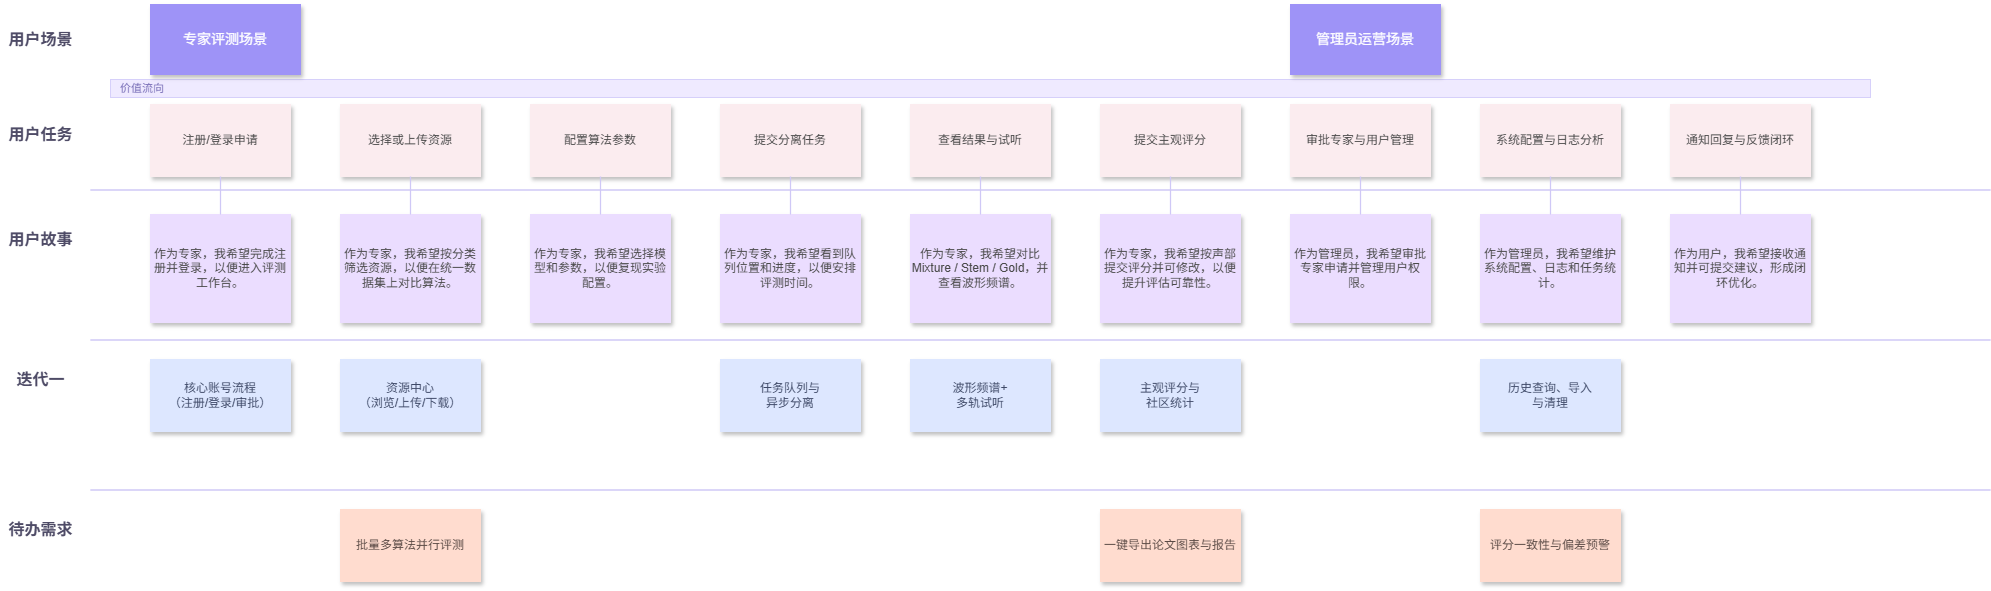

The diagram above was exported from draw.io. Its source (the exported page's mxGraphModel, read from the mxfile embedded in the PNG):
<mxGraphModel dx="2076" dy="1251" grid="1" gridSize="10" guides="1" tooltips="1" connect="1" arrows="1" fold="1" page="1" pageScale="1" pageWidth="2200" pageHeight="1400" math="0" shadow="0">
  <root>
    <mxCell id="0" />
    <mxCell id="1" parent="0" />
    <mxCell id="3" parent="1" style="text;html=1;strokeColor=none;fillColor=none;align=center;verticalAlign=middle;fontSize=16;fontStyle=1;fontColor=#4E4B66;" value="用户场景" vertex="1">
      <mxGeometry height="40" width="80" x="30" y="90" as="geometry" />
    </mxCell>
    <mxCell id="4" parent="1" style="text;html=1;strokeColor=none;fillColor=none;align=center;verticalAlign=middle;fontSize=16;fontStyle=1;fontColor=#4E4B66;" value="用户任务" vertex="1">
      <mxGeometry height="40" width="80" x="30" y="185" as="geometry" />
    </mxCell>
    <mxCell id="5" parent="1" style="text;html=1;strokeColor=none;fillColor=none;align=center;verticalAlign=middle;fontSize=16;fontStyle=1;fontColor=#4E4B66;" value="用户故事" vertex="1">
      <mxGeometry height="40" width="80" x="30" y="290" as="geometry" />
    </mxCell>
    <mxCell id="6" parent="1" style="text;html=1;strokeColor=none;fillColor=none;align=center;verticalAlign=middle;fontSize=16;fontStyle=1;fontColor=#4E4B66;" value="迭代一" vertex="1">
      <mxGeometry height="40" width="80" x="30" y="430" as="geometry" />
    </mxCell>
    <mxCell id="7" parent="1" style="text;html=1;strokeColor=none;fillColor=none;align=center;verticalAlign=middle;fontSize=16;fontStyle=1;fontColor=#4E4B66;" value="待办需求" vertex="1">
      <mxGeometry height="40" width="80" x="30" y="580" as="geometry" />
    </mxCell>
    <mxCell id="8" parent="1" style="shape=line;strokeColor=#CFC8F6;strokeWidth=1.5;" value="" vertex="1">
      <mxGeometry height="1" width="1900" x="120" y="260" as="geometry" />
    </mxCell>
    <mxCell id="9" parent="1" style="shape=line;strokeColor=#CFC8F6;strokeWidth=1.5;" value="" vertex="1">
      <mxGeometry height="1" width="1900" x="120" y="410" as="geometry" />
    </mxCell>
    <mxCell id="10" parent="1" style="shape=line;strokeColor=#CFC8F6;strokeWidth=1.5;" value="" vertex="1">
      <mxGeometry height="1" width="1900" x="120" y="560" as="geometry" />
    </mxCell>
    <mxCell id="11" parent="1" style="rounded=0;whiteSpace=wrap;html=1;fillColor=#EFEAFF;strokeColor=#D6D0FA;fontColor=#7A70B8;fontSize=11;align=left;spacingLeft=8;" value="价值流向" vertex="1">
      <mxGeometry height="18" width="1760" x="140" y="150" as="geometry" />
    </mxCell>
    <mxCell id="12" parent="1" style="rounded=0;whiteSpace=wrap;html=1;fillColor=#9E93F7;strokeColor=#9E93F7;fontColor=#FFFFFF;fontSize=14;shadow=1;" value="专家评测场景" vertex="1">
      <mxGeometry height="70" width="150" x="180" y="75" as="geometry" />
    </mxCell>
    <mxCell id="13" parent="1" style="rounded=0;whiteSpace=wrap;html=1;fillColor=#9E93F7;strokeColor=#9E93F7;fontColor=#FFFFFF;fontSize=14;shadow=1;" value="管理员运营场景" vertex="1">
      <mxGeometry height="70" width="150" x="1320" y="75" as="geometry" />
    </mxCell>
    <mxCell id="14" parent="1" style="rounded=0;whiteSpace=wrap;html=1;fillColor=#FBECEF;strokeColor=#FBECEF;fontColor=#4A4A4A;fontSize=12;shadow=1;" value="注册/登录申请" vertex="1">
      <mxGeometry height="72" width="140" x="180" y="175" as="geometry" />
    </mxCell>
    <mxCell id="15" parent="1" style="rounded=0;whiteSpace=wrap;html=1;fillColor=#FBECEF;strokeColor=#FBECEF;fontColor=#4A4A4A;fontSize=12;shadow=1;" value="选择或上传资源" vertex="1">
      <mxGeometry height="72" width="140" x="370" y="175" as="geometry" />
    </mxCell>
    <mxCell id="16" parent="1" style="rounded=0;whiteSpace=wrap;html=1;fillColor=#FBECEF;strokeColor=#FBECEF;fontColor=#4A4A4A;fontSize=12;shadow=1;" value="配置算法参数" vertex="1">
      <mxGeometry height="72" width="140" x="560" y="175" as="geometry" />
    </mxCell>
    <mxCell id="17" parent="1" style="rounded=0;whiteSpace=wrap;html=1;fillColor=#FBECEF;strokeColor=#FBECEF;fontColor=#4A4A4A;fontSize=12;shadow=1;" value="提交分离任务" vertex="1">
      <mxGeometry height="72" width="140" x="750" y="175" as="geometry" />
    </mxCell>
    <mxCell id="18" parent="1" style="rounded=0;whiteSpace=wrap;html=1;fillColor=#FBECEF;strokeColor=#FBECEF;fontColor=#4A4A4A;fontSize=12;shadow=1;" value="查看结果与试听" vertex="1">
      <mxGeometry height="72" width="140" x="940" y="175" as="geometry" />
    </mxCell>
    <mxCell id="19" parent="1" style="rounded=0;whiteSpace=wrap;html=1;fillColor=#FBECEF;strokeColor=#FBECEF;fontColor=#4A4A4A;fontSize=12;shadow=1;" value="提交主观评分" vertex="1">
      <mxGeometry height="72" width="140" x="1130" y="175" as="geometry" />
    </mxCell>
    <mxCell id="20" parent="1" style="rounded=0;whiteSpace=wrap;html=1;fillColor=#FBECEF;strokeColor=#FBECEF;fontColor=#4A4A4A;fontSize=12;shadow=1;" value="审批专家与用户管理" vertex="1">
      <mxGeometry height="72" width="140" x="1320" y="175" as="geometry" />
    </mxCell>
    <mxCell id="21" parent="1" style="rounded=0;whiteSpace=wrap;html=1;fillColor=#FBECEF;strokeColor=#FBECEF;fontColor=#4A4A4A;fontSize=12;shadow=1;" value="系统配置与日志分析" vertex="1">
      <mxGeometry height="72" width="140" x="1510" y="175" as="geometry" />
    </mxCell>
    <mxCell id="22" parent="1" style="rounded=0;whiteSpace=wrap;html=1;fillColor=#FBECEF;strokeColor=#FBECEF;fontColor=#4A4A4A;fontSize=12;shadow=1;" value="通知回复与反馈闭环" vertex="1">
      <mxGeometry height="72" width="140" x="1700" y="175" as="geometry" />
    </mxCell>
    <mxCell id="23" parent="1" style="rounded=0;whiteSpace=wrap;html=1;fillColor=#EBDDFF;strokeColor=#EBDDFF;fontColor=#4A4A4A;fontSize=12;shadow=1;" value="作为专家，我希望完成注册并登录，以便进入评测工作台。" vertex="1">
      <mxGeometry height="108" width="140" x="180" y="285" as="geometry" />
    </mxCell>
    <mxCell id="24" parent="1" style="rounded=0;whiteSpace=wrap;html=1;fillColor=#EBDDFF;strokeColor=#EBDDFF;fontColor=#4A4A4A;fontSize=12;shadow=1;" value="作为专家，我希望按分类筛选资源，以便在统一数据集上对比算法。" vertex="1">
      <mxGeometry height="108" width="140" x="370" y="285" as="geometry" />
    </mxCell>
    <mxCell id="25" parent="1" style="rounded=0;whiteSpace=wrap;html=1;fillColor=#EBDDFF;strokeColor=#EBDDFF;fontColor=#4A4A4A;fontSize=12;shadow=1;" value="作为专家，我希望选择模型和参数，以便复现实验配置。" vertex="1">
      <mxGeometry height="108" width="140" x="560" y="285" as="geometry" />
    </mxCell>
    <mxCell id="26" parent="1" style="rounded=0;whiteSpace=wrap;html=1;fillColor=#EBDDFF;strokeColor=#EBDDFF;fontColor=#4A4A4A;fontSize=12;shadow=1;" value="作为专家，我希望看到队列位置和进度，以便安排评测时间。" vertex="1">
      <mxGeometry height="108" width="140" x="750" y="285" as="geometry" />
    </mxCell>
    <mxCell id="27" parent="1" style="rounded=0;whiteSpace=wrap;html=1;fillColor=#EBDDFF;strokeColor=#EBDDFF;fontColor=#4A4A4A;fontSize=12;shadow=1;" value="作为专家，我希望对比 Mixture / Stem / Gold，并查看波形频谱。" vertex="1">
      <mxGeometry height="108" width="140" x="940" y="285" as="geometry" />
    </mxCell>
    <mxCell id="28" parent="1" style="rounded=0;whiteSpace=wrap;html=1;fillColor=#EBDDFF;strokeColor=#EBDDFF;fontColor=#4A4A4A;fontSize=12;shadow=1;" value="作为专家，我希望按声部提交评分并可修改，以便提升评估可靠性。" vertex="1">
      <mxGeometry height="108" width="140" x="1130" y="285" as="geometry" />
    </mxCell>
    <mxCell id="29" parent="1" style="rounded=0;whiteSpace=wrap;html=1;fillColor=#EBDDFF;strokeColor=#EBDDFF;fontColor=#4A4A4A;fontSize=12;shadow=1;" value="作为管理员，我希望审批专家申请并管理用户权限。" vertex="1">
      <mxGeometry height="108" width="140" x="1320" y="285" as="geometry" />
    </mxCell>
    <mxCell id="30" parent="1" style="rounded=0;whiteSpace=wrap;html=1;fillColor=#EBDDFF;strokeColor=#EBDDFF;fontColor=#4A4A4A;fontSize=12;shadow=1;" value="作为管理员，我希望维护系统配置、日志和任务统计。" vertex="1">
      <mxGeometry height="108" width="140" x="1510" y="285" as="geometry" />
    </mxCell>
    <mxCell id="31" parent="1" style="rounded=0;whiteSpace=wrap;html=1;fillColor=#EBDDFF;strokeColor=#EBDDFF;fontColor=#4A4A4A;fontSize=12;shadow=1;" value="作为用户，我希望接收通知并可提交建议，形成闭环优化。" vertex="1">
      <mxGeometry height="108" width="140" x="1700" y="285" as="geometry" />
    </mxCell>
    <mxCell id="32" edge="1" parent="1" source="14" style="edgeStyle=orthogonalEdgeStyle;rounded=0;orthogonalLoop=1;jettySize=auto;html=1;endArrow=none;strokeColor=#CFC8F6;strokeWidth=1.2;" target="23">
      <mxGeometry relative="1" as="geometry" />
    </mxCell>
    <mxCell id="33" edge="1" parent="1" source="15" style="edgeStyle=orthogonalEdgeStyle;rounded=0;orthogonalLoop=1;jettySize=auto;html=1;endArrow=none;strokeColor=#CFC8F6;strokeWidth=1.2;" target="24">
      <mxGeometry relative="1" as="geometry" />
    </mxCell>
    <mxCell id="34" edge="1" parent="1" source="16" style="edgeStyle=orthogonalEdgeStyle;rounded=0;orthogonalLoop=1;jettySize=auto;html=1;endArrow=none;strokeColor=#CFC8F6;strokeWidth=1.2;" target="25">
      <mxGeometry relative="1" as="geometry" />
    </mxCell>
    <mxCell id="35" edge="1" parent="1" source="17" style="edgeStyle=orthogonalEdgeStyle;rounded=0;orthogonalLoop=1;jettySize=auto;html=1;endArrow=none;strokeColor=#CFC8F6;strokeWidth=1.2;" target="26">
      <mxGeometry relative="1" as="geometry" />
    </mxCell>
    <mxCell id="36" edge="1" parent="1" source="18" style="edgeStyle=orthogonalEdgeStyle;rounded=0;orthogonalLoop=1;jettySize=auto;html=1;endArrow=none;strokeColor=#CFC8F6;strokeWidth=1.2;" target="27">
      <mxGeometry relative="1" as="geometry" />
    </mxCell>
    <mxCell id="37" edge="1" parent="1" source="19" style="edgeStyle=orthogonalEdgeStyle;rounded=0;orthogonalLoop=1;jettySize=auto;html=1;endArrow=none;strokeColor=#CFC8F6;strokeWidth=1.2;" target="28">
      <mxGeometry relative="1" as="geometry" />
    </mxCell>
    <mxCell id="38" edge="1" parent="1" source="20" style="edgeStyle=orthogonalEdgeStyle;rounded=0;orthogonalLoop=1;jettySize=auto;html=1;endArrow=none;strokeColor=#CFC8F6;strokeWidth=1.2;" target="29">
      <mxGeometry relative="1" as="geometry" />
    </mxCell>
    <mxCell id="39" edge="1" parent="1" source="21" style="edgeStyle=orthogonalEdgeStyle;rounded=0;orthogonalLoop=1;jettySize=auto;html=1;endArrow=none;strokeColor=#CFC8F6;strokeWidth=1.2;" target="30">
      <mxGeometry relative="1" as="geometry" />
    </mxCell>
    <mxCell id="40" edge="1" parent="1" source="22" style="edgeStyle=orthogonalEdgeStyle;rounded=0;orthogonalLoop=1;jettySize=auto;html=1;endArrow=none;strokeColor=#CFC8F6;strokeWidth=1.2;" target="31">
      <mxGeometry relative="1" as="geometry" />
    </mxCell>
    <mxCell id="41" parent="1" style="rounded=0;whiteSpace=wrap;html=1;fillColor=#DDE7FF;strokeColor=#DDE7FF;fontColor=#3F4A68;fontSize=12;shadow=1;" value="核心账号流程&#10;（注册/登录/审批）" vertex="1">
      <mxGeometry height="72" width="140" x="180" y="430" as="geometry" />
    </mxCell>
    <mxCell id="42" parent="1" style="rounded=0;whiteSpace=wrap;html=1;fillColor=#DDE7FF;strokeColor=#DDE7FF;fontColor=#3F4A68;fontSize=12;shadow=1;" value="资源中心&lt;br&gt;（浏览/上传/下载）" vertex="1">
      <mxGeometry height="72" width="140" x="370" y="430" as="geometry" />
    </mxCell>
    <mxCell id="43" parent="1" style="rounded=0;whiteSpace=wrap;html=1;fillColor=#DDE7FF;strokeColor=#DDE7FF;fontColor=#3F4A68;fontSize=12;shadow=1;" value="任务队列与&#10;异步分离" vertex="1">
      <mxGeometry height="72" width="140" x="750" y="430" as="geometry" />
    </mxCell>
    <mxCell id="44" parent="1" style="rounded=0;whiteSpace=wrap;html=1;fillColor=#DDE7FF;strokeColor=#DDE7FF;fontColor=#3F4A68;fontSize=12;shadow=1;" value="波形频谱+&#10;多轨试听" vertex="1">
      <mxGeometry height="72" width="140" x="940" y="430" as="geometry" />
    </mxCell>
    <mxCell id="45" parent="1" style="rounded=0;whiteSpace=wrap;html=1;fillColor=#DDE7FF;strokeColor=#DDE7FF;fontColor=#3F4A68;fontSize=12;shadow=1;" value="主观评分与&#10;社区统计" vertex="1">
      <mxGeometry height="72" width="140" x="1130" y="430" as="geometry" />
    </mxCell>
    <mxCell id="46" parent="1" style="rounded=0;whiteSpace=wrap;html=1;fillColor=#DDE7FF;strokeColor=#DDE7FF;fontColor=#3F4A68;fontSize=12;shadow=1;" value="历史查询、导入&#10;与清理" vertex="1">
      <mxGeometry height="72" width="140" x="1510" y="430" as="geometry" />
    </mxCell>
    <mxCell id="47" parent="1" style="rounded=0;whiteSpace=wrap;html=1;fillColor=#FFDCCF;strokeColor=#FFDCCF;fontColor=#5A4A45;fontSize=12;shadow=1;" value="批量多算法并行评测" vertex="1">
      <mxGeometry height="72" width="140" x="370" y="580" as="geometry" />
    </mxCell>
    <mxCell id="48" parent="1" style="rounded=0;whiteSpace=wrap;html=1;fillColor=#FFDCCF;strokeColor=#FFDCCF;fontColor=#5A4A45;fontSize=12;shadow=1;" value="一键导出论文图表与报告" vertex="1">
      <mxGeometry height="72" width="140" x="1130" y="580" as="geometry" />
    </mxCell>
    <mxCell id="49" parent="1" style="rounded=0;whiteSpace=wrap;html=1;fillColor=#FFDCCF;strokeColor=#FFDCCF;fontColor=#5A4A45;fontSize=12;shadow=1;" value="评分一致性与偏差预警" vertex="1">
      <mxGeometry height="72" width="140" x="1510" y="580" as="geometry" />
    </mxCell>
  </root>
</mxGraphModel>